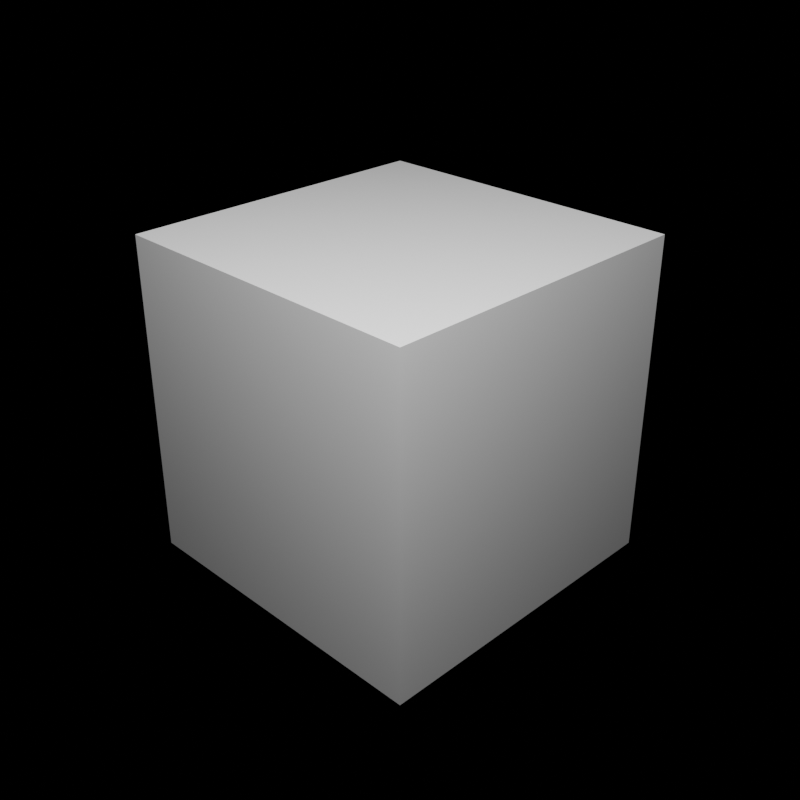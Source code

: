 # Source: staging_safe.blend  (saved by Blender 5.2.44; exported with 4.5.12 LTS)
import bpy
from mathutils import Matrix  # noqa: F401  (used for matrix-valued properties, if any)

bpy.ops.wm.read_factory_settings(use_empty=True)
scene = bpy.context.scene
scene.name = 'Scene'

# ---- cameras
cam_stagingcamera = bpy.data.cameras.new('StagingCamera')

# ---- lights
light_staginglight = bpy.data.lights.new('StagingLight', 'POINT')
light_staginglight.energy = 1000.0

# ---- meshes
me_cube = bpy.data.meshes.new('Cube')
me_cube.from_pydata([(-1.0, -1.0, -1.0), (-1.0, -1.0, 1.0), (-1.0, 1.0, -1.0), (-1.0, 1.0, 1.0), (1.0, -1.0, -1.0), (1.0, -1.0, 1.0), (1.0, 1.0, -1.0), (1.0, 1.0, 1.0)], [], [(0, 1, 3, 2), (2, 3, 7, 6), (6, 7, 5, 4), (4, 5, 1, 0), (2, 6, 4, 0), (7, 3, 1, 5)])
_uv = me_cube.uv_layers.new(name='UVMap')
_uv.uv.foreach_set('vector', [0.375, 0.0, 0.625, 0.0, 0.625, 0.25, 0.375, 0.25, 0.375, 0.25, 0.625, 0.25, 0.625, 0.5, 0.375, 0.5, 0.375, 0.5, 0.625, 0.5, 0.625, 0.75, 0.375, 0.75, 0.375, 0.75, 0.625, 0.75, 0.625, 1.0, 0.375, 1.0, 0.125, 0.5, 0.375, 0.5, 0.375, 0.75, 0.125, 0.75, 0.625, 0.5, 0.875, 0.5, 0.875, 0.75, 0.625, 0.75])
me_cube.update()

# ---- objects
ob_cube = bpy.data.objects.new('Cube', me_cube)
ob_stagingcamera = bpy.data.objects.new('StagingCamera', cam_stagingcamera)
ob_staginglight = bpy.data.objects.new('StagingLight', light_staginglight)

# ---- transforms, parenting, visibility, modifiers, constraints
ob_cube.location = (0.0, 0.0, 0.0)
ob_stagingcamera.location = (4.0, -4.0, 3.0)
ob_stagingcamera.rotation_euler = (1.083, -6.577e-08, 0.7854)
ob_staginglight.location = (2.0, -2.0, 4.0)

# ---- collection membership
scene.collection.objects.link(ob_cube)
scene.collection.objects.link(ob_stagingcamera)
scene.collection.objects.link(ob_staginglight)

# ---- scene / render settings (as saved in the file)
scene.camera = ob_stagingcamera
scene.frame_start = 1; scene.frame_end = 250; scene.frame_set(1)
scene.render.engine = 'BLENDER_EEVEE_NEXT'
scene.render.resolution_x = 64
scene.render.resolution_y = 64
scene.render.bake_bias = 0.0
scene.render.bake_samples = 0
scene.render.compositor_device = 'GPU'
scene.eevee.use_volume_custom_range = False
scene.eevee.fast_gi_thickness_near = 0.1
scene.eevee.fast_gi_thickness_far = 0.0
scene.eevee.ray_tracing_options.screen_trace_thickness = 0.1
bpy.context.view_layer.update()
